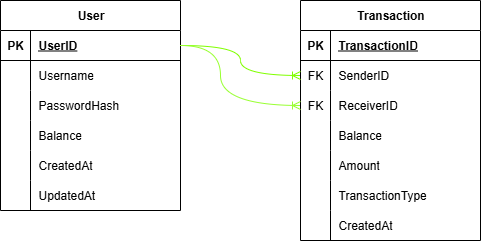

The diagram above was exported from draw.io. Its source (the exported page's mxGraphModel, read from the mxfile embedded in the PNG):
<mxGraphModel dx="1371" dy="788" grid="1" gridSize="10" guides="1" tooltips="1" connect="1" arrows="1" fold="1" page="1" pageScale="1" pageWidth="1100" pageHeight="850" math="0" shadow="0">
  <root>
    <mxCell id="0" />
    <mxCell id="1" parent="0" />
    <mxCell id="s-B1zyLaLMKvcvmcwgEO-27" value="User" style="shape=table;startSize=30;container=1;collapsible=1;childLayout=tableLayout;fixedRows=1;rowLines=0;fontStyle=1;align=center;resizeLast=1;html=1;swimlaneFillColor=default;" vertex="1" parent="1">
      <mxGeometry x="160" y="170" width="180" height="210" as="geometry" />
    </mxCell>
    <mxCell id="s-B1zyLaLMKvcvmcwgEO-28" value="" style="shape=tableRow;horizontal=0;startSize=0;swimlaneHead=0;swimlaneBody=0;fillColor=none;collapsible=0;dropTarget=0;points=[[0,0.5],[1,0.5]];portConstraint=eastwest;top=0;left=0;right=0;bottom=1;" vertex="1" parent="s-B1zyLaLMKvcvmcwgEO-27">
      <mxGeometry y="30" width="180" height="30" as="geometry" />
    </mxCell>
    <mxCell id="s-B1zyLaLMKvcvmcwgEO-29" value="PK" style="shape=partialRectangle;connectable=0;fillColor=none;top=0;left=0;bottom=0;right=0;fontStyle=1;overflow=hidden;whiteSpace=wrap;html=1;" vertex="1" parent="s-B1zyLaLMKvcvmcwgEO-28">
      <mxGeometry width="30" height="30" as="geometry">
        <mxRectangle width="30" height="30" as="alternateBounds" />
      </mxGeometry>
    </mxCell>
    <mxCell id="s-B1zyLaLMKvcvmcwgEO-30" value="UserID" style="shape=partialRectangle;connectable=0;fillColor=none;top=0;left=0;bottom=0;right=0;align=left;spacingLeft=6;fontStyle=5;overflow=hidden;whiteSpace=wrap;html=1;" vertex="1" parent="s-B1zyLaLMKvcvmcwgEO-28">
      <mxGeometry x="30" width="150" height="30" as="geometry">
        <mxRectangle width="150" height="30" as="alternateBounds" />
      </mxGeometry>
    </mxCell>
    <mxCell id="s-B1zyLaLMKvcvmcwgEO-31" value="" style="shape=tableRow;horizontal=0;startSize=0;swimlaneHead=0;swimlaneBody=0;fillColor=none;collapsible=0;dropTarget=0;points=[[0,0.5],[1,0.5]];portConstraint=eastwest;top=0;left=0;right=0;bottom=0;" vertex="1" parent="s-B1zyLaLMKvcvmcwgEO-27">
      <mxGeometry y="60" width="180" height="30" as="geometry" />
    </mxCell>
    <mxCell id="s-B1zyLaLMKvcvmcwgEO-32" value="" style="shape=partialRectangle;connectable=0;fillColor=none;top=0;left=0;bottom=0;right=0;editable=1;overflow=hidden;whiteSpace=wrap;html=1;" vertex="1" parent="s-B1zyLaLMKvcvmcwgEO-31">
      <mxGeometry width="30" height="30" as="geometry">
        <mxRectangle width="30" height="30" as="alternateBounds" />
      </mxGeometry>
    </mxCell>
    <mxCell id="s-B1zyLaLMKvcvmcwgEO-33" value="Username" style="shape=partialRectangle;connectable=0;fillColor=none;top=0;left=0;bottom=0;right=0;align=left;spacingLeft=6;overflow=hidden;whiteSpace=wrap;html=1;" vertex="1" parent="s-B1zyLaLMKvcvmcwgEO-31">
      <mxGeometry x="30" width="150" height="30" as="geometry">
        <mxRectangle width="150" height="30" as="alternateBounds" />
      </mxGeometry>
    </mxCell>
    <mxCell id="s-B1zyLaLMKvcvmcwgEO-34" value="" style="shape=tableRow;horizontal=0;startSize=0;swimlaneHead=0;swimlaneBody=0;fillColor=none;collapsible=0;dropTarget=0;points=[[0,0.5],[1,0.5]];portConstraint=eastwest;top=0;left=0;right=0;bottom=0;" vertex="1" parent="s-B1zyLaLMKvcvmcwgEO-27">
      <mxGeometry y="90" width="180" height="30" as="geometry" />
    </mxCell>
    <mxCell id="s-B1zyLaLMKvcvmcwgEO-35" value="" style="shape=partialRectangle;connectable=0;fillColor=none;top=0;left=0;bottom=0;right=0;editable=1;overflow=hidden;whiteSpace=wrap;html=1;" vertex="1" parent="s-B1zyLaLMKvcvmcwgEO-34">
      <mxGeometry width="30" height="30" as="geometry">
        <mxRectangle width="30" height="30" as="alternateBounds" />
      </mxGeometry>
    </mxCell>
    <mxCell id="s-B1zyLaLMKvcvmcwgEO-36" value="PasswordHash" style="shape=partialRectangle;connectable=0;fillColor=none;top=0;left=0;bottom=0;right=0;align=left;spacingLeft=6;overflow=hidden;whiteSpace=wrap;html=1;" vertex="1" parent="s-B1zyLaLMKvcvmcwgEO-34">
      <mxGeometry x="30" width="150" height="30" as="geometry">
        <mxRectangle width="150" height="30" as="alternateBounds" />
      </mxGeometry>
    </mxCell>
    <mxCell id="s-B1zyLaLMKvcvmcwgEO-37" value="" style="shape=tableRow;horizontal=0;startSize=0;swimlaneHead=0;swimlaneBody=0;fillColor=none;collapsible=0;dropTarget=0;points=[[0,0.5],[1,0.5]];portConstraint=eastwest;top=0;left=0;right=0;bottom=0;" vertex="1" parent="s-B1zyLaLMKvcvmcwgEO-27">
      <mxGeometry y="120" width="180" height="30" as="geometry" />
    </mxCell>
    <mxCell id="s-B1zyLaLMKvcvmcwgEO-38" value="" style="shape=partialRectangle;connectable=0;fillColor=none;top=0;left=0;bottom=0;right=0;editable=1;overflow=hidden;whiteSpace=wrap;html=1;" vertex="1" parent="s-B1zyLaLMKvcvmcwgEO-37">
      <mxGeometry width="30" height="30" as="geometry">
        <mxRectangle width="30" height="30" as="alternateBounds" />
      </mxGeometry>
    </mxCell>
    <mxCell id="s-B1zyLaLMKvcvmcwgEO-39" value="Balance" style="shape=partialRectangle;connectable=0;fillColor=none;top=0;left=0;bottom=0;right=0;align=left;spacingLeft=6;overflow=hidden;whiteSpace=wrap;html=1;" vertex="1" parent="s-B1zyLaLMKvcvmcwgEO-37">
      <mxGeometry x="30" width="150" height="30" as="geometry">
        <mxRectangle width="150" height="30" as="alternateBounds" />
      </mxGeometry>
    </mxCell>
    <mxCell id="s-B1zyLaLMKvcvmcwgEO-40" value="" style="shape=tableRow;horizontal=0;startSize=0;swimlaneHead=0;swimlaneBody=0;fillColor=none;collapsible=0;dropTarget=0;points=[[0,0.5],[1,0.5]];portConstraint=eastwest;top=0;left=0;right=0;bottom=0;" vertex="1" parent="s-B1zyLaLMKvcvmcwgEO-27">
      <mxGeometry y="150" width="180" height="30" as="geometry" />
    </mxCell>
    <mxCell id="s-B1zyLaLMKvcvmcwgEO-41" value="" style="shape=partialRectangle;connectable=0;fillColor=none;top=0;left=0;bottom=0;right=0;editable=1;overflow=hidden;whiteSpace=wrap;html=1;" vertex="1" parent="s-B1zyLaLMKvcvmcwgEO-40">
      <mxGeometry width="30" height="30" as="geometry">
        <mxRectangle width="30" height="30" as="alternateBounds" />
      </mxGeometry>
    </mxCell>
    <mxCell id="s-B1zyLaLMKvcvmcwgEO-42" value="CreatedAt" style="shape=partialRectangle;connectable=0;fillColor=none;top=0;left=0;bottom=0;right=0;align=left;spacingLeft=6;overflow=hidden;whiteSpace=wrap;html=1;" vertex="1" parent="s-B1zyLaLMKvcvmcwgEO-40">
      <mxGeometry x="30" width="150" height="30" as="geometry">
        <mxRectangle width="150" height="30" as="alternateBounds" />
      </mxGeometry>
    </mxCell>
    <mxCell id="s-B1zyLaLMKvcvmcwgEO-43" value="" style="shape=tableRow;horizontal=0;startSize=0;swimlaneHead=0;swimlaneBody=0;fillColor=none;collapsible=0;dropTarget=0;points=[[0,0.5],[1,0.5]];portConstraint=eastwest;top=0;left=0;right=0;bottom=0;" vertex="1" parent="s-B1zyLaLMKvcvmcwgEO-27">
      <mxGeometry y="180" width="180" height="30" as="geometry" />
    </mxCell>
    <mxCell id="s-B1zyLaLMKvcvmcwgEO-44" value="" style="shape=partialRectangle;connectable=0;fillColor=none;top=0;left=0;bottom=0;right=0;editable=1;overflow=hidden;whiteSpace=wrap;html=1;" vertex="1" parent="s-B1zyLaLMKvcvmcwgEO-43">
      <mxGeometry width="30" height="30" as="geometry">
        <mxRectangle width="30" height="30" as="alternateBounds" />
      </mxGeometry>
    </mxCell>
    <mxCell id="s-B1zyLaLMKvcvmcwgEO-45" value="UpdatedAt" style="shape=partialRectangle;connectable=0;fillColor=none;top=0;left=0;bottom=0;right=0;align=left;spacingLeft=6;overflow=hidden;whiteSpace=wrap;html=1;" vertex="1" parent="s-B1zyLaLMKvcvmcwgEO-43">
      <mxGeometry x="30" width="150" height="30" as="geometry">
        <mxRectangle width="150" height="30" as="alternateBounds" />
      </mxGeometry>
    </mxCell>
    <mxCell id="s-B1zyLaLMKvcvmcwgEO-46" value="Transaction" style="shape=table;startSize=30;container=1;collapsible=1;childLayout=tableLayout;fixedRows=1;rowLines=0;fontStyle=1;align=center;resizeLast=1;html=1;swimlaneFillColor=default;" vertex="1" parent="1">
      <mxGeometry x="460" y="170" width="180" height="240" as="geometry" />
    </mxCell>
    <mxCell id="s-B1zyLaLMKvcvmcwgEO-47" value="" style="shape=tableRow;horizontal=0;startSize=0;swimlaneHead=0;swimlaneBody=0;fillColor=none;collapsible=0;dropTarget=0;points=[[0,0.5],[1,0.5]];portConstraint=eastwest;top=0;left=0;right=0;bottom=1;" vertex="1" parent="s-B1zyLaLMKvcvmcwgEO-46">
      <mxGeometry y="30" width="180" height="30" as="geometry" />
    </mxCell>
    <mxCell id="s-B1zyLaLMKvcvmcwgEO-48" value="PK" style="shape=partialRectangle;connectable=0;fillColor=none;top=0;left=0;bottom=0;right=0;fontStyle=1;overflow=hidden;whiteSpace=wrap;html=1;" vertex="1" parent="s-B1zyLaLMKvcvmcwgEO-47">
      <mxGeometry width="30" height="30" as="geometry">
        <mxRectangle width="30" height="30" as="alternateBounds" />
      </mxGeometry>
    </mxCell>
    <mxCell id="s-B1zyLaLMKvcvmcwgEO-49" value="TransactionID" style="shape=partialRectangle;connectable=0;fillColor=none;top=0;left=0;bottom=0;right=0;align=left;spacingLeft=6;fontStyle=5;overflow=hidden;whiteSpace=wrap;html=1;" vertex="1" parent="s-B1zyLaLMKvcvmcwgEO-47">
      <mxGeometry x="30" width="150" height="30" as="geometry">
        <mxRectangle width="150" height="30" as="alternateBounds" />
      </mxGeometry>
    </mxCell>
    <mxCell id="s-B1zyLaLMKvcvmcwgEO-50" value="" style="shape=tableRow;horizontal=0;startSize=0;swimlaneHead=0;swimlaneBody=0;fillColor=none;collapsible=0;dropTarget=0;points=[[0,0.5],[1,0.5]];portConstraint=eastwest;top=0;left=0;right=0;bottom=0;" vertex="1" parent="s-B1zyLaLMKvcvmcwgEO-46">
      <mxGeometry y="60" width="180" height="30" as="geometry" />
    </mxCell>
    <mxCell id="s-B1zyLaLMKvcvmcwgEO-51" value="FK" style="shape=partialRectangle;connectable=0;fillColor=none;top=0;left=0;bottom=0;right=0;editable=1;overflow=hidden;whiteSpace=wrap;html=1;" vertex="1" parent="s-B1zyLaLMKvcvmcwgEO-50">
      <mxGeometry width="30" height="30" as="geometry">
        <mxRectangle width="30" height="30" as="alternateBounds" />
      </mxGeometry>
    </mxCell>
    <mxCell id="s-B1zyLaLMKvcvmcwgEO-52" value="SenderID" style="shape=partialRectangle;connectable=0;fillColor=none;top=0;left=0;bottom=0;right=0;align=left;spacingLeft=6;overflow=hidden;whiteSpace=wrap;html=1;" vertex="1" parent="s-B1zyLaLMKvcvmcwgEO-50">
      <mxGeometry x="30" width="150" height="30" as="geometry">
        <mxRectangle width="150" height="30" as="alternateBounds" />
      </mxGeometry>
    </mxCell>
    <mxCell id="s-B1zyLaLMKvcvmcwgEO-53" value="" style="shape=tableRow;horizontal=0;startSize=0;swimlaneHead=0;swimlaneBody=0;fillColor=none;collapsible=0;dropTarget=0;points=[[0,0.5],[1,0.5]];portConstraint=eastwest;top=0;left=0;right=0;bottom=0;" vertex="1" parent="s-B1zyLaLMKvcvmcwgEO-46">
      <mxGeometry y="90" width="180" height="30" as="geometry" />
    </mxCell>
    <mxCell id="s-B1zyLaLMKvcvmcwgEO-54" value="FK" style="shape=partialRectangle;connectable=0;fillColor=none;top=0;left=0;bottom=0;right=0;editable=1;overflow=hidden;whiteSpace=wrap;html=1;" vertex="1" parent="s-B1zyLaLMKvcvmcwgEO-53">
      <mxGeometry width="30" height="30" as="geometry">
        <mxRectangle width="30" height="30" as="alternateBounds" />
      </mxGeometry>
    </mxCell>
    <mxCell id="s-B1zyLaLMKvcvmcwgEO-55" value="ReceiverID" style="shape=partialRectangle;connectable=0;fillColor=none;top=0;left=0;bottom=0;right=0;align=left;spacingLeft=6;overflow=hidden;whiteSpace=wrap;html=1;" vertex="1" parent="s-B1zyLaLMKvcvmcwgEO-53">
      <mxGeometry x="30" width="150" height="30" as="geometry">
        <mxRectangle width="150" height="30" as="alternateBounds" />
      </mxGeometry>
    </mxCell>
    <mxCell id="s-B1zyLaLMKvcvmcwgEO-56" value="" style="shape=tableRow;horizontal=0;startSize=0;swimlaneHead=0;swimlaneBody=0;fillColor=none;collapsible=0;dropTarget=0;points=[[0,0.5],[1,0.5]];portConstraint=eastwest;top=0;left=0;right=0;bottom=0;" vertex="1" parent="s-B1zyLaLMKvcvmcwgEO-46">
      <mxGeometry y="120" width="180" height="30" as="geometry" />
    </mxCell>
    <mxCell id="s-B1zyLaLMKvcvmcwgEO-57" value="" style="shape=partialRectangle;connectable=0;fillColor=none;top=0;left=0;bottom=0;right=0;editable=1;overflow=hidden;whiteSpace=wrap;html=1;" vertex="1" parent="s-B1zyLaLMKvcvmcwgEO-56">
      <mxGeometry width="30" height="30" as="geometry">
        <mxRectangle width="30" height="30" as="alternateBounds" />
      </mxGeometry>
    </mxCell>
    <mxCell id="s-B1zyLaLMKvcvmcwgEO-58" value="Balance" style="shape=partialRectangle;connectable=0;fillColor=none;top=0;left=0;bottom=0;right=0;align=left;spacingLeft=6;overflow=hidden;whiteSpace=wrap;html=1;" vertex="1" parent="s-B1zyLaLMKvcvmcwgEO-56">
      <mxGeometry x="30" width="150" height="30" as="geometry">
        <mxRectangle width="150" height="30" as="alternateBounds" />
      </mxGeometry>
    </mxCell>
    <mxCell id="s-B1zyLaLMKvcvmcwgEO-59" value="" style="shape=tableRow;horizontal=0;startSize=0;swimlaneHead=0;swimlaneBody=0;fillColor=none;collapsible=0;dropTarget=0;points=[[0,0.5],[1,0.5]];portConstraint=eastwest;top=0;left=0;right=0;bottom=0;" vertex="1" parent="s-B1zyLaLMKvcvmcwgEO-46">
      <mxGeometry y="150" width="180" height="30" as="geometry" />
    </mxCell>
    <mxCell id="s-B1zyLaLMKvcvmcwgEO-60" value="" style="shape=partialRectangle;connectable=0;fillColor=none;top=0;left=0;bottom=0;right=0;editable=1;overflow=hidden;whiteSpace=wrap;html=1;" vertex="1" parent="s-B1zyLaLMKvcvmcwgEO-59">
      <mxGeometry width="30" height="30" as="geometry">
        <mxRectangle width="30" height="30" as="alternateBounds" />
      </mxGeometry>
    </mxCell>
    <mxCell id="s-B1zyLaLMKvcvmcwgEO-61" value="Amount" style="shape=partialRectangle;connectable=0;fillColor=none;top=0;left=0;bottom=0;right=0;align=left;spacingLeft=6;overflow=hidden;whiteSpace=wrap;html=1;" vertex="1" parent="s-B1zyLaLMKvcvmcwgEO-59">
      <mxGeometry x="30" width="150" height="30" as="geometry">
        <mxRectangle width="150" height="30" as="alternateBounds" />
      </mxGeometry>
    </mxCell>
    <mxCell id="s-B1zyLaLMKvcvmcwgEO-62" value="" style="shape=tableRow;horizontal=0;startSize=0;swimlaneHead=0;swimlaneBody=0;fillColor=none;collapsible=0;dropTarget=0;points=[[0,0.5],[1,0.5]];portConstraint=eastwest;top=0;left=0;right=0;bottom=0;" vertex="1" parent="s-B1zyLaLMKvcvmcwgEO-46">
      <mxGeometry y="180" width="180" height="30" as="geometry" />
    </mxCell>
    <mxCell id="s-B1zyLaLMKvcvmcwgEO-63" value="" style="shape=partialRectangle;connectable=0;fillColor=none;top=0;left=0;bottom=0;right=0;editable=1;overflow=hidden;whiteSpace=wrap;html=1;" vertex="1" parent="s-B1zyLaLMKvcvmcwgEO-62">
      <mxGeometry width="30" height="30" as="geometry">
        <mxRectangle width="30" height="30" as="alternateBounds" />
      </mxGeometry>
    </mxCell>
    <mxCell id="s-B1zyLaLMKvcvmcwgEO-64" value="TransactionType" style="shape=partialRectangle;connectable=0;fillColor=none;top=0;left=0;bottom=0;right=0;align=left;spacingLeft=6;overflow=hidden;whiteSpace=wrap;html=1;" vertex="1" parent="s-B1zyLaLMKvcvmcwgEO-62">
      <mxGeometry x="30" width="150" height="30" as="geometry">
        <mxRectangle width="150" height="30" as="alternateBounds" />
      </mxGeometry>
    </mxCell>
    <mxCell id="s-B1zyLaLMKvcvmcwgEO-65" value="" style="shape=tableRow;horizontal=0;startSize=0;swimlaneHead=0;swimlaneBody=0;fillColor=none;collapsible=0;dropTarget=0;points=[[0,0.5],[1,0.5]];portConstraint=eastwest;top=0;left=0;right=0;bottom=0;" vertex="1" parent="s-B1zyLaLMKvcvmcwgEO-46">
      <mxGeometry y="210" width="180" height="30" as="geometry" />
    </mxCell>
    <mxCell id="s-B1zyLaLMKvcvmcwgEO-66" value="" style="shape=partialRectangle;connectable=0;fillColor=none;top=0;left=0;bottom=0;right=0;editable=1;overflow=hidden;whiteSpace=wrap;html=1;" vertex="1" parent="s-B1zyLaLMKvcvmcwgEO-65">
      <mxGeometry width="30" height="30" as="geometry">
        <mxRectangle width="30" height="30" as="alternateBounds" />
      </mxGeometry>
    </mxCell>
    <mxCell id="s-B1zyLaLMKvcvmcwgEO-67" value="CreatedAt" style="shape=partialRectangle;connectable=0;fillColor=none;top=0;left=0;bottom=0;right=0;align=left;spacingLeft=6;overflow=hidden;whiteSpace=wrap;html=1;" vertex="1" parent="s-B1zyLaLMKvcvmcwgEO-65">
      <mxGeometry x="30" width="150" height="30" as="geometry">
        <mxRectangle width="150" height="30" as="alternateBounds" />
      </mxGeometry>
    </mxCell>
    <mxCell id="s-B1zyLaLMKvcvmcwgEO-68" value="" style="edgeStyle=orthogonalEdgeStyle;fontSize=12;html=1;endArrow=ERoneToMany;rounded=0;exitX=1;exitY=0.5;exitDx=0;exitDy=0;entryX=0;entryY=0.5;entryDx=0;entryDy=0;elbow=vertical;curved=1;strokeColor=light-dark(#80FF00,#99FF33);shadow=0;flowAnimation=0;" edge="1" parent="1" source="s-B1zyLaLMKvcvmcwgEO-28" target="s-B1zyLaLMKvcvmcwgEO-50">
      <mxGeometry width="100" height="100" relative="1" as="geometry">
        <mxPoint x="360" y="350" as="sourcePoint" />
        <mxPoint x="460" y="250" as="targetPoint" />
        <Array as="points">
          <mxPoint x="400" y="215" />
          <mxPoint x="400" y="245" />
        </Array>
      </mxGeometry>
    </mxCell>
    <mxCell id="s-B1zyLaLMKvcvmcwgEO-69" value="" style="edgeStyle=orthogonalEdgeStyle;fontSize=12;html=1;endArrow=ERoneToMany;rounded=0;exitX=1;exitY=0.5;exitDx=0;exitDy=0;entryX=0;entryY=0.5;entryDx=0;entryDy=0;curved=1;strokeColor=light-dark(#99FF33,#99FF33);" edge="1" parent="1" source="s-B1zyLaLMKvcvmcwgEO-28" target="s-B1zyLaLMKvcvmcwgEO-53">
      <mxGeometry width="100" height="100" relative="1" as="geometry">
        <mxPoint x="350" y="225" as="sourcePoint" />
        <mxPoint x="470" y="255" as="targetPoint" />
        <Array as="points">
          <mxPoint x="380" y="215" />
          <mxPoint x="380" y="275" />
        </Array>
      </mxGeometry>
    </mxCell>
  </root>
</mxGraphModel>